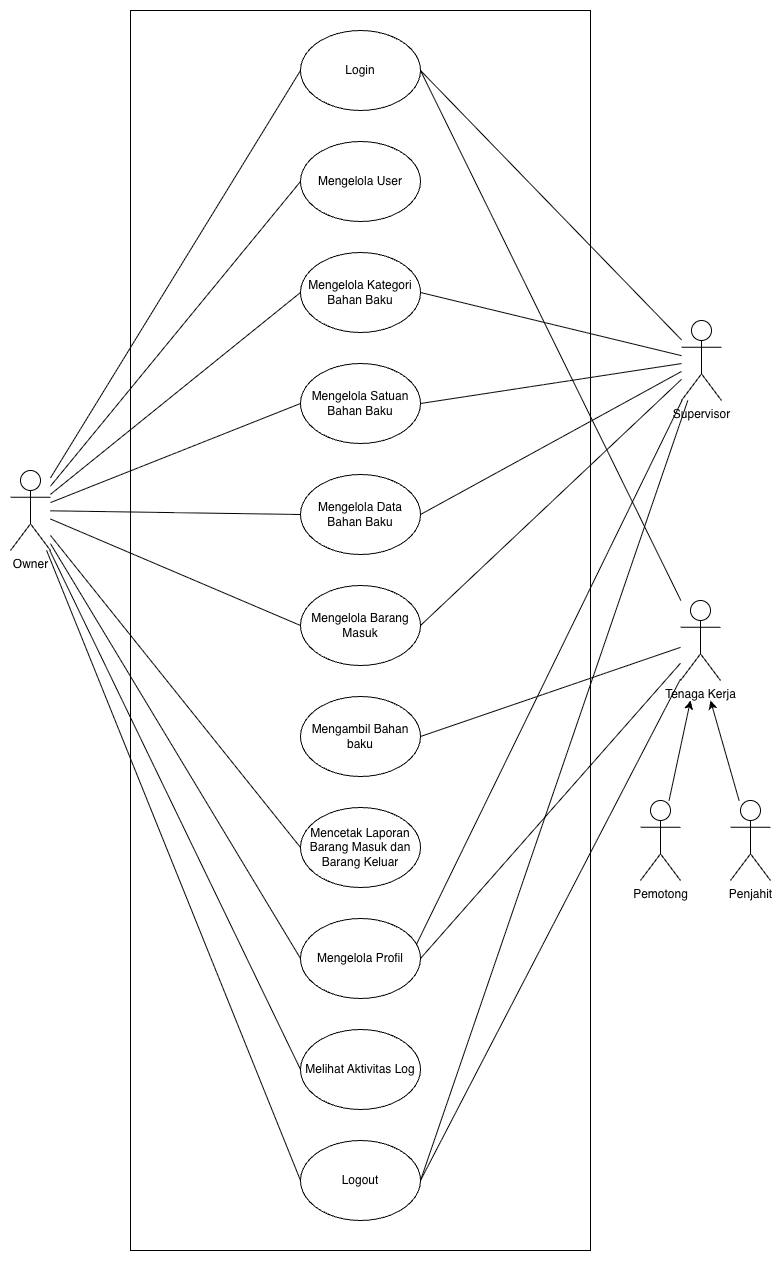

The diagram above was exported from draw.io. Its source (the exported page's mxGraphModel, read from the mxfile embedded in the PNG):
<mxGraphModel dx="1868" dy="1240" grid="1" gridSize="10" guides="1" tooltips="1" connect="1" arrows="1" fold="1" page="1" pageScale="1" pageWidth="850" pageHeight="1100" math="0" shadow="0">
  <root>
    <mxCell id="0" />
    <mxCell id="1" parent="0" />
    <mxCell id="L4B4Jo5FgqAetFx8h_uD-32" parent="1" style="rounded=0;whiteSpace=wrap;html=1;" value="" vertex="1">
      <mxGeometry height="1240" width="460" x="150" y="30" as="geometry" />
    </mxCell>
    <mxCell id="L4B4Jo5FgqAetFx8h_uD-15" edge="1" parent="1" source="L4B4Jo5FgqAetFx8h_uD-1" style="rounded=0;orthogonalLoop=1;jettySize=auto;html=1;entryX=0;entryY=0.5;entryDx=0;entryDy=0;endArrow=none;endFill=0;" target="L4B4Jo5FgqAetFx8h_uD-2">
      <mxGeometry relative="1" as="geometry" />
    </mxCell>
    <mxCell id="L4B4Jo5FgqAetFx8h_uD-17" edge="1" parent="1" source="L4B4Jo5FgqAetFx8h_uD-1" style="rounded=0;orthogonalLoop=1;jettySize=auto;html=1;entryX=0;entryY=0.5;entryDx=0;entryDy=0;endArrow=none;endFill=0;" target="L4B4Jo5FgqAetFx8h_uD-4">
      <mxGeometry relative="1" as="geometry" />
    </mxCell>
    <mxCell id="L4B4Jo5FgqAetFx8h_uD-18" edge="1" parent="1" source="L4B4Jo5FgqAetFx8h_uD-1" style="rounded=0;orthogonalLoop=1;jettySize=auto;html=1;entryX=0;entryY=0.5;entryDx=0;entryDy=0;endArrow=none;endFill=0;" target="L4B4Jo5FgqAetFx8h_uD-6">
      <mxGeometry relative="1" as="geometry">
        <mxPoint x="310.0000000000002" y="530" as="targetPoint" />
      </mxGeometry>
    </mxCell>
    <mxCell id="L4B4Jo5FgqAetFx8h_uD-19" edge="1" parent="1" source="L4B4Jo5FgqAetFx8h_uD-1" style="rounded=0;orthogonalLoop=1;jettySize=auto;html=1;entryX=0;entryY=0.5;entryDx=0;entryDy=0;endArrow=none;endFill=0;" target="L4B4Jo5FgqAetFx8h_uD-7">
      <mxGeometry relative="1" as="geometry" />
    </mxCell>
    <mxCell id="L4B4Jo5FgqAetFx8h_uD-20" edge="1" parent="1" source="L4B4Jo5FgqAetFx8h_uD-1" style="rounded=0;orthogonalLoop=1;jettySize=auto;html=1;entryX=0;entryY=0.5;entryDx=0;entryDy=0;endArrow=none;endFill=0;" target="L4B4Jo5FgqAetFx8h_uD-8">
      <mxGeometry relative="1" as="geometry" />
    </mxCell>
    <mxCell id="L4B4Jo5FgqAetFx8h_uD-21" edge="1" parent="1" source="L4B4Jo5FgqAetFx8h_uD-1" style="rounded=0;orthogonalLoop=1;jettySize=auto;html=1;entryX=0;entryY=0.5;entryDx=0;entryDy=0;endArrow=none;endFill=0;" target="L4B4Jo5FgqAetFx8h_uD-9">
      <mxGeometry relative="1" as="geometry" />
    </mxCell>
    <mxCell id="L4B4Jo5FgqAetFx8h_uD-22" edge="1" parent="1" source="L4B4Jo5FgqAetFx8h_uD-1" style="rounded=0;orthogonalLoop=1;jettySize=auto;html=1;entryX=0;entryY=0.5;entryDx=0;entryDy=0;endArrow=none;endFill=0;" target="L4B4Jo5FgqAetFx8h_uD-10">
      <mxGeometry relative="1" as="geometry" />
    </mxCell>
    <mxCell id="L4B4Jo5FgqAetFx8h_uD-23" edge="1" parent="1" source="L4B4Jo5FgqAetFx8h_uD-1" style="rounded=0;orthogonalLoop=1;jettySize=auto;html=1;entryX=0;entryY=0.5;entryDx=0;entryDy=0;endArrow=none;endFill=0;" target="yGT4HW7Z931dS1EyAtjO-1">
      <mxGeometry relative="1" as="geometry" />
    </mxCell>
    <mxCell id="yGT4HW7Z931dS1EyAtjO-2" edge="1" parent="1" source="L4B4Jo5FgqAetFx8h_uD-1" style="rounded=0;orthogonalLoop=1;jettySize=auto;html=1;entryX=0;entryY=0.5;entryDx=0;entryDy=0;endArrow=none;endFill=0;" target="L4B4Jo5FgqAetFx8h_uD-11">
      <mxGeometry relative="1" as="geometry" />
    </mxCell>
    <mxCell id="8Hb0-14-TnrJVmXL6gkb-3" edge="1" parent="1" source="L4B4Jo5FgqAetFx8h_uD-1" style="rounded=0;orthogonalLoop=1;jettySize=auto;html=1;entryX=0;entryY=0.5;entryDx=0;entryDy=0;endArrow=none;endFill=0;" target="8Hb0-14-TnrJVmXL6gkb-2">
      <mxGeometry relative="1" as="geometry" />
    </mxCell>
    <mxCell id="L4B4Jo5FgqAetFx8h_uD-1" parent="1" style="shape=umlActor;verticalLabelPosition=bottom;verticalAlign=top;html=1;outlineConnect=0;" value="Owner" vertex="1">
      <mxGeometry height="80" width="40" x="30" y="490" as="geometry" />
    </mxCell>
    <mxCell id="L4B4Jo5FgqAetFx8h_uD-2" parent="1" style="ellipse;whiteSpace=wrap;html=1;" value="Login" vertex="1">
      <mxGeometry height="80" width="120" x="320" y="50" as="geometry" />
    </mxCell>
    <mxCell id="L4B4Jo5FgqAetFx8h_uD-4" parent="1" style="ellipse;whiteSpace=wrap;html=1;" value="Mencetak Laporan Barang Masuk dan Barang Keluar" vertex="1">
      <mxGeometry height="80" width="120" x="320" y="827" as="geometry" />
    </mxCell>
    <mxCell id="L4B4Jo5FgqAetFx8h_uD-5" parent="1" style="ellipse;whiteSpace=wrap;html=1;" value="Mengambil Bahan baku" vertex="1">
      <mxGeometry height="80" width="120" x="320" y="716" as="geometry" />
    </mxCell>
    <mxCell id="L4B4Jo5FgqAetFx8h_uD-6" parent="1" style="ellipse;whiteSpace=wrap;html=1;" value="Mengelola&amp;nbsp;Satuan Bahan Baku" vertex="1">
      <mxGeometry height="80" width="120" x="320" y="383" as="geometry" />
    </mxCell>
    <mxCell id="L4B4Jo5FgqAetFx8h_uD-7" parent="1" style="ellipse;whiteSpace=wrap;html=1;" value="Mengelola&amp;nbsp;Data Bahan Baku" vertex="1">
      <mxGeometry height="80" width="120" x="320" y="494" as="geometry" />
    </mxCell>
    <mxCell id="L4B4Jo5FgqAetFx8h_uD-8" parent="1" style="ellipse;whiteSpace=wrap;html=1;" value="Mengelola&amp;nbsp;Kategori Bahan Baku" vertex="1">
      <mxGeometry height="80" width="120" x="320" y="272" as="geometry" />
    </mxCell>
    <mxCell id="L4B4Jo5FgqAetFx8h_uD-9" parent="1" style="ellipse;whiteSpace=wrap;html=1;" value="Mengelola Profil" vertex="1">
      <mxGeometry height="80" width="120" x="320" y="938" as="geometry" />
    </mxCell>
    <mxCell id="L4B4Jo5FgqAetFx8h_uD-10" parent="1" style="ellipse;whiteSpace=wrap;html=1;" value="Mengelola User" vertex="1">
      <mxGeometry height="80" width="120" x="320" y="161" as="geometry" />
    </mxCell>
    <mxCell id="L4B4Jo5FgqAetFx8h_uD-11" parent="1" style="ellipse;whiteSpace=wrap;html=1;" value="Melihat Aktivitas Log" vertex="1">
      <mxGeometry height="80" width="120" x="320" y="1049" as="geometry" />
    </mxCell>
    <mxCell id="L4B4Jo5FgqAetFx8h_uD-24" edge="1" parent="1" source="L4B4Jo5FgqAetFx8h_uD-13" style="rounded=0;orthogonalLoop=1;jettySize=auto;html=1;entryX=1;entryY=0.5;entryDx=0;entryDy=0;endArrow=none;endFill=0;" target="L4B4Jo5FgqAetFx8h_uD-2">
      <mxGeometry relative="1" as="geometry" />
    </mxCell>
    <mxCell id="L4B4Jo5FgqAetFx8h_uD-26" edge="1" parent="1" source="L4B4Jo5FgqAetFx8h_uD-13" style="rounded=0;orthogonalLoop=1;jettySize=auto;html=1;entryX=1;entryY=0.5;entryDx=0;entryDy=0;endArrow=none;endFill=0;" target="L4B4Jo5FgqAetFx8h_uD-6">
      <mxGeometry relative="1" as="geometry" />
    </mxCell>
    <mxCell id="L4B4Jo5FgqAetFx8h_uD-27" edge="1" parent="1" source="L4B4Jo5FgqAetFx8h_uD-13" style="rounded=0;orthogonalLoop=1;jettySize=auto;html=1;entryX=1;entryY=0.5;entryDx=0;entryDy=0;endArrow=none;endFill=0;" target="L4B4Jo5FgqAetFx8h_uD-7">
      <mxGeometry relative="1" as="geometry" />
    </mxCell>
    <mxCell id="L4B4Jo5FgqAetFx8h_uD-28" edge="1" parent="1" source="L4B4Jo5FgqAetFx8h_uD-13" style="rounded=0;orthogonalLoop=1;jettySize=auto;html=1;entryX=1;entryY=0.5;entryDx=0;entryDy=0;endArrow=none;endFill=0;" target="L4B4Jo5FgqAetFx8h_uD-8">
      <mxGeometry relative="1" as="geometry" />
    </mxCell>
    <mxCell id="L4B4Jo5FgqAetFx8h_uD-29" edge="1" parent="1" source="L4B4Jo5FgqAetFx8h_uD-13" style="rounded=0;orthogonalLoop=1;jettySize=auto;html=1;entryX=1;entryY=0.5;entryDx=0;entryDy=0;endArrow=none;endFill=0;" target="yGT4HW7Z931dS1EyAtjO-1">
      <mxGeometry relative="1" as="geometry" />
    </mxCell>
    <mxCell id="yGT4HW7Z931dS1EyAtjO-4" edge="1" parent="1" source="L4B4Jo5FgqAetFx8h_uD-13" style="rounded=0;orthogonalLoop=1;jettySize=auto;html=1;entryX=0.966;entryY=0.324;entryDx=0;entryDy=0;entryPerimeter=0;endArrow=none;endFill=0;" target="L4B4Jo5FgqAetFx8h_uD-9">
      <mxGeometry relative="1" as="geometry">
        <mxPoint x="440" y="860" as="targetPoint" />
      </mxGeometry>
    </mxCell>
    <mxCell id="8Hb0-14-TnrJVmXL6gkb-4" edge="1" parent="1" source="L4B4Jo5FgqAetFx8h_uD-13" style="rounded=0;orthogonalLoop=1;jettySize=auto;html=1;entryX=1;entryY=0.5;entryDx=0;entryDy=0;endArrow=none;endFill=0;" target="8Hb0-14-TnrJVmXL6gkb-2">
      <mxGeometry relative="1" as="geometry" />
    </mxCell>
    <mxCell id="L4B4Jo5FgqAetFx8h_uD-13" parent="1" style="shape=umlActor;verticalLabelPosition=bottom;verticalAlign=top;html=1;outlineConnect=0;" value="Supervisor" vertex="1">
      <mxGeometry height="80" width="40" x="701" y="340" as="geometry" />
    </mxCell>
    <mxCell id="L4B4Jo5FgqAetFx8h_uD-30" edge="1" parent="1" source="L4B4Jo5FgqAetFx8h_uD-14" style="rounded=0;orthogonalLoop=1;jettySize=auto;html=1;entryX=1;entryY=0.5;entryDx=0;entryDy=0;endArrow=none;endFill=0;" target="L4B4Jo5FgqAetFx8h_uD-5">
      <mxGeometry relative="1" as="geometry" />
    </mxCell>
    <mxCell id="L4B4Jo5FgqAetFx8h_uD-31" edge="1" parent="1" source="L4B4Jo5FgqAetFx8h_uD-14" style="rounded=0;orthogonalLoop=1;jettySize=auto;html=1;entryX=1;entryY=0.5;entryDx=0;entryDy=0;endArrow=none;endFill=0;" target="L4B4Jo5FgqAetFx8h_uD-2">
      <mxGeometry relative="1" as="geometry" />
    </mxCell>
    <mxCell id="8kTigo6didpKcLPrnjvs-1" edge="1" parent="1" source="L4B4Jo5FgqAetFx8h_uD-14" style="rounded=0;orthogonalLoop=1;jettySize=auto;html=1;entryX=1;entryY=0.5;entryDx=0;entryDy=0;endArrow=none;endFill=0;" target="yGT4HW7Z931dS1EyAtjO-1">
      <mxGeometry relative="1" as="geometry" />
    </mxCell>
    <mxCell id="yGT4HW7Z931dS1EyAtjO-3" edge="1" parent="1" source="L4B4Jo5FgqAetFx8h_uD-14" style="rounded=0;orthogonalLoop=1;jettySize=auto;html=1;entryX=1;entryY=0.5;entryDx=0;entryDy=0;endArrow=none;endFill=0;" target="L4B4Jo5FgqAetFx8h_uD-9">
      <mxGeometry relative="1" as="geometry" />
    </mxCell>
    <mxCell id="L4B4Jo5FgqAetFx8h_uD-14" parent="1" style="shape=umlActor;verticalLabelPosition=bottom;verticalAlign=top;html=1;outlineConnect=0;" value="Tenaga Kerja" vertex="1">
      <mxGeometry height="80" width="40" x="700" y="620" as="geometry" />
    </mxCell>
    <mxCell id="yGT4HW7Z931dS1EyAtjO-1" parent="1" style="ellipse;whiteSpace=wrap;html=1;" value="Logout" vertex="1">
      <mxGeometry height="80" width="120" x="320" y="1160" as="geometry" />
    </mxCell>
    <mxCell id="8Hb0-14-TnrJVmXL6gkb-2" parent="1" style="ellipse;whiteSpace=wrap;html=1;" value="Mengelola&amp;nbsp;Barang Masuk" vertex="1">
      <mxGeometry height="80" width="120" x="320" y="605" as="geometry" />
    </mxCell>
    <mxCell id="iwRU1e5lmtJeBectReTi-4" edge="1" parent="1" source="iwRU1e5lmtJeBectReTi-1" style="rounded=0;orthogonalLoop=1;jettySize=auto;html=1;">
      <mxGeometry relative="1" as="geometry">
        <mxPoint x="710" y="720" as="targetPoint" />
      </mxGeometry>
    </mxCell>
    <mxCell id="iwRU1e5lmtJeBectReTi-1" parent="1" style="shape=umlActor;verticalLabelPosition=bottom;verticalAlign=top;html=1;outlineConnect=0;" value="Pemotong" vertex="1">
      <mxGeometry height="80" width="40" x="660" y="820" as="geometry" />
    </mxCell>
    <mxCell id="iwRU1e5lmtJeBectReTi-3" parent="1" style="shape=umlActor;verticalLabelPosition=bottom;verticalAlign=top;html=1;outlineConnect=0;" value="Penjahit" vertex="1">
      <mxGeometry height="80" width="40" x="750" y="820" as="geometry" />
    </mxCell>
    <mxCell id="iwRU1e5lmtJeBectReTi-5" edge="1" parent="1" source="iwRU1e5lmtJeBectReTi-3" style="rounded=0;orthogonalLoop=1;jettySize=auto;html=1;">
      <mxGeometry relative="1" as="geometry">
        <mxPoint x="730" y="720" as="targetPoint" />
      </mxGeometry>
    </mxCell>
  </root>
</mxGraphModel>